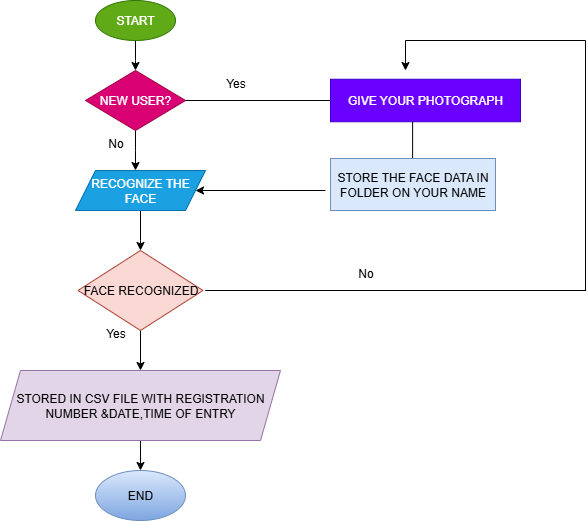

The diagram above was exported from draw.io. Its source (the exported page's mxGraphModel, read from the mxfile embedded in the PNG):
<mxGraphModel dx="802" dy="432" grid="1" gridSize="10" guides="1" tooltips="1" connect="1" arrows="1" fold="1" page="1" pageScale="1" pageWidth="850" pageHeight="1100" math="0" shadow="0">
  <root>
    <mxCell id="0" />
    <mxCell id="1" parent="0" />
    <mxCell id="muo-REQM8sdZ21KP1-qr-3" value="" style="edgeStyle=orthogonalEdgeStyle;rounded=0;orthogonalLoop=1;jettySize=auto;html=1;" edge="1" parent="1" source="muo-REQM8sdZ21KP1-qr-1">
      <mxGeometry relative="1" as="geometry">
        <mxPoint x="230" y="80" as="targetPoint" />
      </mxGeometry>
    </mxCell>
    <mxCell id="muo-REQM8sdZ21KP1-qr-1" value="START" style="ellipse;whiteSpace=wrap;html=1;fillColor=#60a917;strokeColor=#2D7600;fontColor=#ffffff;" vertex="1" parent="1">
      <mxGeometry x="190" y="10" width="80" height="40" as="geometry" />
    </mxCell>
    <mxCell id="muo-REQM8sdZ21KP1-qr-7" value="" style="edgeStyle=orthogonalEdgeStyle;rounded=0;orthogonalLoop=1;jettySize=auto;html=1;" edge="1" parent="1" source="muo-REQM8sdZ21KP1-qr-5">
      <mxGeometry relative="1" as="geometry">
        <mxPoint x="230" y="180" as="targetPoint" />
      </mxGeometry>
    </mxCell>
    <mxCell id="muo-REQM8sdZ21KP1-qr-5" value="NEW USER?" style="rhombus;whiteSpace=wrap;html=1;fillColor=#d80073;fontColor=#ffffff;strokeColor=#A50040;" vertex="1" parent="1">
      <mxGeometry x="180" y="80" width="100" height="60" as="geometry" />
    </mxCell>
    <mxCell id="muo-REQM8sdZ21KP1-qr-11" value="" style="edgeStyle=orthogonalEdgeStyle;rounded=0;orthogonalLoop=1;jettySize=auto;html=1;" edge="1" parent="1" source="muo-REQM8sdZ21KP1-qr-8">
      <mxGeometry relative="1" as="geometry">
        <mxPoint x="235" y="260" as="targetPoint" />
        <Array as="points">
          <mxPoint x="235" y="250" />
          <mxPoint x="235" y="250" />
        </Array>
      </mxGeometry>
    </mxCell>
    <mxCell id="muo-REQM8sdZ21KP1-qr-8" value="RECOGNIZE THE FACE" style="shape=parallelogram;perimeter=parallelogramPerimeter;whiteSpace=wrap;html=1;fixedSize=1;size=20;fillColor=#1ba1e2;fontColor=#ffffff;strokeColor=#006EAF;" vertex="1" parent="1">
      <mxGeometry x="170" y="180" width="130" height="40" as="geometry" />
    </mxCell>
    <mxCell id="muo-REQM8sdZ21KP1-qr-26" value="" style="edgeStyle=orthogonalEdgeStyle;rounded=0;orthogonalLoop=1;jettySize=auto;html=1;" edge="1" parent="1" source="muo-REQM8sdZ21KP1-qr-14" target="muo-REQM8sdZ21KP1-qr-17">
      <mxGeometry relative="1" as="geometry" />
    </mxCell>
    <mxCell id="muo-REQM8sdZ21KP1-qr-14" value="STORED IN CSV FILE WITH REGISTRATION NUMBER &amp;amp;DATE,TIME OF ENTRY" style="shape=parallelogram;perimeter=parallelogramPerimeter;whiteSpace=wrap;html=1;fixedSize=1;fillColor=#e1d5e7;strokeColor=#9673a6;" vertex="1" parent="1">
      <mxGeometry x="95" y="380" width="280" height="70" as="geometry" />
    </mxCell>
    <mxCell id="muo-REQM8sdZ21KP1-qr-17" value="END" style="ellipse;whiteSpace=wrap;html=1;fillColor=#dae8fc;gradientColor=#7ea6e0;strokeColor=#6c8ebf;" vertex="1" parent="1">
      <mxGeometry x="190" y="480" width="90" height="50" as="geometry" />
    </mxCell>
    <mxCell id="muo-REQM8sdZ21KP1-qr-24" value="" style="edgeStyle=orthogonalEdgeStyle;rounded=0;orthogonalLoop=1;jettySize=auto;html=1;" edge="1" parent="1" source="muo-REQM8sdZ21KP1-qr-23" target="muo-REQM8sdZ21KP1-qr-14">
      <mxGeometry relative="1" as="geometry" />
    </mxCell>
    <mxCell id="muo-REQM8sdZ21KP1-qr-23" value="FACE RECOGNIZED" style="rhombus;whiteSpace=wrap;html=1;fillColor=#fad9d5;strokeColor=#ae4132;" vertex="1" parent="1">
      <mxGeometry x="172.5" y="260" width="125" height="80" as="geometry" />
    </mxCell>
    <mxCell id="muo-REQM8sdZ21KP1-qr-29" value="Yes" style="text;html=1;align=center;verticalAlign=middle;resizable=0;points=[];autosize=1;strokeColor=none;fillColor=none;" vertex="1" parent="1">
      <mxGeometry x="190" y="328" width="40" height="30" as="geometry" />
    </mxCell>
    <mxCell id="muo-REQM8sdZ21KP1-qr-30" value="No" style="text;html=1;align=center;verticalAlign=middle;resizable=0;points=[];autosize=1;strokeColor=none;fillColor=none;" vertex="1" parent="1">
      <mxGeometry x="190" y="138" width="40" height="30" as="geometry" />
    </mxCell>
    <mxCell id="muo-REQM8sdZ21KP1-qr-33" value="" style="endArrow=none;html=1;rounded=0;exitX=1;exitY=0.5;exitDx=0;exitDy=0;" edge="1" parent="1" source="muo-REQM8sdZ21KP1-qr-5" target="muo-REQM8sdZ21KP1-qr-34">
      <mxGeometry width="50" height="50" relative="1" as="geometry">
        <mxPoint x="300" y="150" as="sourcePoint" />
        <mxPoint x="410" y="110" as="targetPoint" />
      </mxGeometry>
    </mxCell>
    <mxCell id="muo-REQM8sdZ21KP1-qr-34" value="GIVE YOUR PHOTOGRAPH" style="rounded=0;whiteSpace=wrap;html=1;fillColor=#6a00ff;strokeColor=#3700CC;fontColor=#ffffff;" vertex="1" parent="1">
      <mxGeometry x="425" y="88.75" width="190" height="42.5" as="geometry" />
    </mxCell>
    <mxCell id="muo-REQM8sdZ21KP1-qr-37" value="" style="endArrow=none;html=1;rounded=0;" edge="1" parent="1">
      <mxGeometry width="50" height="50" relative="1" as="geometry">
        <mxPoint x="507.12" y="171.25" as="sourcePoint" />
        <mxPoint x="507.12" y="131.25" as="targetPoint" />
      </mxGeometry>
    </mxCell>
    <mxCell id="muo-REQM8sdZ21KP1-qr-40" value="STORE THE FACE DATA IN FOLDER ON YOUR NAME" style="rounded=0;whiteSpace=wrap;html=1;fillColor=#dae8fc;strokeColor=#6c8ebf;" vertex="1" parent="1">
      <mxGeometry x="425" y="168" width="165" height="52" as="geometry" />
    </mxCell>
    <mxCell id="muo-REQM8sdZ21KP1-qr-42" value="Yes" style="text;html=1;align=center;verticalAlign=middle;resizable=0;points=[];autosize=1;strokeColor=none;fillColor=none;" vertex="1" parent="1">
      <mxGeometry x="310" y="78" width="40" height="30" as="geometry" />
    </mxCell>
    <mxCell id="muo-REQM8sdZ21KP1-qr-43" value="" style="endArrow=classic;html=1;rounded=0;" edge="1" parent="1" target="muo-REQM8sdZ21KP1-qr-8">
      <mxGeometry width="50" height="50" relative="1" as="geometry">
        <mxPoint x="420" y="200" as="sourcePoint" />
        <mxPoint x="320" y="110" as="targetPoint" />
      </mxGeometry>
    </mxCell>
    <mxCell id="muo-REQM8sdZ21KP1-qr-44" value="" style="endArrow=none;html=1;rounded=0;" edge="1" parent="1">
      <mxGeometry width="50" height="50" relative="1" as="geometry">
        <mxPoint x="310" y="300" as="sourcePoint" />
        <mxPoint x="680.6153752253606" y="300" as="targetPoint" />
        <Array as="points">
          <mxPoint x="300" y="300" />
        </Array>
      </mxGeometry>
    </mxCell>
    <mxCell id="muo-REQM8sdZ21KP1-qr-45" value="" style="endArrow=none;html=1;rounded=0;" edge="1" parent="1">
      <mxGeometry width="50" height="50" relative="1" as="geometry">
        <mxPoint x="680" y="300" as="sourcePoint" />
        <mxPoint x="680" y="50" as="targetPoint" />
      </mxGeometry>
    </mxCell>
    <mxCell id="muo-REQM8sdZ21KP1-qr-46" value="" style="endArrow=none;html=1;rounded=0;" edge="1" parent="1">
      <mxGeometry width="50" height="50" relative="1" as="geometry">
        <mxPoint x="500" y="50" as="sourcePoint" />
        <mxPoint x="680" y="50" as="targetPoint" />
      </mxGeometry>
    </mxCell>
    <mxCell id="muo-REQM8sdZ21KP1-qr-47" value="" style="edgeStyle=none;orthogonalLoop=1;jettySize=auto;html=1;rounded=0;" edge="1" parent="1">
      <mxGeometry width="100" relative="1" as="geometry">
        <mxPoint x="500" y="50" as="sourcePoint" />
        <mxPoint x="500" y="80" as="targetPoint" />
        <Array as="points" />
      </mxGeometry>
    </mxCell>
    <mxCell id="muo-REQM8sdZ21KP1-qr-51" value="No" style="text;html=1;align=center;verticalAlign=middle;resizable=0;points=[];autosize=1;strokeColor=none;fillColor=none;" vertex="1" parent="1">
      <mxGeometry x="440" y="268" width="40" height="30" as="geometry" />
    </mxCell>
  </root>
</mxGraphModel>